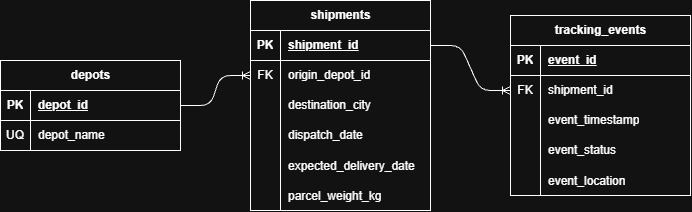

The diagram above was exported from draw.io. Its source (the exported page's mxGraphModel, read from the mxfile embedded in the PNG):
<mxGraphModel dx="955" dy="449" grid="1" gridSize="10" guides="1" tooltips="1" connect="1" arrows="1" fold="1" page="1" pageScale="1" pageWidth="827" pageHeight="1169" math="0" shadow="0">
  <root>
    <mxCell id="0" />
    <mxCell id="1" parent="0" />
    <mxCell id="v8w3TS_5rN2UakegFzII-1" parent="1" style="shape=table;startSize=30;container=1;collapsible=1;childLayout=tableLayout;fixedRows=1;rowLines=0;fontStyle=1;align=center;resizeLast=1;html=1;" value="depots" vertex="1">
      <mxGeometry height="90" width="180" x="69" y="540" as="geometry" />
    </mxCell>
    <mxCell id="v8w3TS_5rN2UakegFzII-2" parent="v8w3TS_5rN2UakegFzII-1" style="shape=tableRow;horizontal=0;startSize=0;swimlaneHead=0;swimlaneBody=0;fillColor=none;collapsible=0;dropTarget=0;points=[[0,0.5],[1,0.5]];portConstraint=eastwest;top=0;left=0;right=0;bottom=1;" value="" vertex="1">
      <mxGeometry height="30" width="180" y="30" as="geometry" />
    </mxCell>
    <mxCell id="v8w3TS_5rN2UakegFzII-3" parent="v8w3TS_5rN2UakegFzII-2" style="shape=partialRectangle;connectable=0;fillColor=none;top=0;left=0;bottom=0;right=0;fontStyle=1;overflow=hidden;whiteSpace=wrap;html=1;" value="PK" vertex="1">
      <mxGeometry height="30" width="30" as="geometry">
        <mxRectangle height="30" width="30" as="alternateBounds" />
      </mxGeometry>
    </mxCell>
    <mxCell id="v8w3TS_5rN2UakegFzII-4" parent="v8w3TS_5rN2UakegFzII-2" style="shape=partialRectangle;connectable=0;fillColor=none;top=0;left=0;bottom=0;right=0;align=left;spacingLeft=6;fontStyle=5;overflow=hidden;whiteSpace=wrap;html=1;" value="depot_id" vertex="1">
      <mxGeometry height="30" width="150" x="30" as="geometry">
        <mxRectangle height="30" width="150" as="alternateBounds" />
      </mxGeometry>
    </mxCell>
    <mxCell id="v8w3TS_5rN2UakegFzII-5" parent="v8w3TS_5rN2UakegFzII-1" style="shape=tableRow;horizontal=0;startSize=0;swimlaneHead=0;swimlaneBody=0;fillColor=none;collapsible=0;dropTarget=0;points=[[0,0.5],[1,0.5]];portConstraint=eastwest;top=0;left=0;right=0;bottom=0;" value="" vertex="1">
      <mxGeometry height="30" width="180" y="60" as="geometry" />
    </mxCell>
    <mxCell id="v8w3TS_5rN2UakegFzII-6" parent="v8w3TS_5rN2UakegFzII-5" style="shape=partialRectangle;connectable=0;fillColor=none;top=0;left=0;bottom=0;right=0;editable=1;overflow=hidden;whiteSpace=wrap;html=1;" value="UQ" vertex="1">
      <mxGeometry height="30" width="30" as="geometry">
        <mxRectangle height="30" width="30" as="alternateBounds" />
      </mxGeometry>
    </mxCell>
    <mxCell id="v8w3TS_5rN2UakegFzII-7" parent="v8w3TS_5rN2UakegFzII-5" style="shape=partialRectangle;connectable=0;fillColor=none;top=0;left=0;bottom=0;right=0;align=left;spacingLeft=6;overflow=hidden;whiteSpace=wrap;html=1;" value="depot_name" vertex="1">
      <mxGeometry height="30" width="150" x="30" as="geometry">
        <mxRectangle height="30" width="150" as="alternateBounds" />
      </mxGeometry>
    </mxCell>
    <mxCell id="v8w3TS_5rN2UakegFzII-14" parent="1" style="shape=table;startSize=30;container=1;collapsible=1;childLayout=tableLayout;fixedRows=1;rowLines=0;fontStyle=1;align=center;resizeLast=1;html=1;" value="shipments" vertex="1">
      <mxGeometry height="210" width="180" x="319" y="480" as="geometry" />
    </mxCell>
    <mxCell id="v8w3TS_5rN2UakegFzII-15" parent="v8w3TS_5rN2UakegFzII-14" style="shape=tableRow;horizontal=0;startSize=0;swimlaneHead=0;swimlaneBody=0;fillColor=none;collapsible=0;dropTarget=0;points=[[0,0.5],[1,0.5]];portConstraint=eastwest;top=0;left=0;right=0;bottom=1;" value="" vertex="1">
      <mxGeometry height="30" width="180" y="30" as="geometry" />
    </mxCell>
    <mxCell id="v8w3TS_5rN2UakegFzII-16" parent="v8w3TS_5rN2UakegFzII-15" style="shape=partialRectangle;connectable=0;fillColor=none;top=0;left=0;bottom=0;right=0;fontStyle=1;overflow=hidden;whiteSpace=wrap;html=1;" value="PK" vertex="1">
      <mxGeometry height="30" width="30" as="geometry">
        <mxRectangle height="30" width="30" as="alternateBounds" />
      </mxGeometry>
    </mxCell>
    <mxCell id="v8w3TS_5rN2UakegFzII-17" parent="v8w3TS_5rN2UakegFzII-15" style="shape=partialRectangle;connectable=0;fillColor=none;top=0;left=0;bottom=0;right=0;align=left;spacingLeft=6;fontStyle=5;overflow=hidden;whiteSpace=wrap;html=1;" value="shipment_id" vertex="1">
      <mxGeometry height="30" width="150" x="30" as="geometry">
        <mxRectangle height="30" width="150" as="alternateBounds" />
      </mxGeometry>
    </mxCell>
    <mxCell id="v8w3TS_5rN2UakegFzII-18" parent="v8w3TS_5rN2UakegFzII-14" style="shape=tableRow;horizontal=0;startSize=0;swimlaneHead=0;swimlaneBody=0;fillColor=none;collapsible=0;dropTarget=0;points=[[0,0.5],[1,0.5]];portConstraint=eastwest;top=0;left=0;right=0;bottom=0;" value="" vertex="1">
      <mxGeometry height="30" width="180" y="60" as="geometry" />
    </mxCell>
    <mxCell id="v8w3TS_5rN2UakegFzII-19" parent="v8w3TS_5rN2UakegFzII-18" style="shape=partialRectangle;connectable=0;fillColor=none;top=0;left=0;bottom=0;right=0;editable=1;overflow=hidden;whiteSpace=wrap;html=1;" value="FK" vertex="1">
      <mxGeometry height="30" width="30" as="geometry">
        <mxRectangle height="30" width="30" as="alternateBounds" />
      </mxGeometry>
    </mxCell>
    <mxCell id="v8w3TS_5rN2UakegFzII-20" parent="v8w3TS_5rN2UakegFzII-18" style="shape=partialRectangle;connectable=0;fillColor=none;top=0;left=0;bottom=0;right=0;align=left;spacingLeft=6;overflow=hidden;whiteSpace=wrap;html=1;" value="origin_depot_id" vertex="1">
      <mxGeometry height="30" width="150" x="30" as="geometry">
        <mxRectangle height="30" width="150" as="alternateBounds" />
      </mxGeometry>
    </mxCell>
    <mxCell id="v8w3TS_5rN2UakegFzII-21" parent="v8w3TS_5rN2UakegFzII-14" style="shape=tableRow;horizontal=0;startSize=0;swimlaneHead=0;swimlaneBody=0;fillColor=none;collapsible=0;dropTarget=0;points=[[0,0.5],[1,0.5]];portConstraint=eastwest;top=0;left=0;right=0;bottom=0;" value="" vertex="1">
      <mxGeometry height="30" width="180" y="90" as="geometry" />
    </mxCell>
    <mxCell id="v8w3TS_5rN2UakegFzII-22" parent="v8w3TS_5rN2UakegFzII-21" style="shape=partialRectangle;connectable=0;fillColor=none;top=0;left=0;bottom=0;right=0;editable=1;overflow=hidden;whiteSpace=wrap;html=1;" value="" vertex="1">
      <mxGeometry height="30" width="30" as="geometry">
        <mxRectangle height="30" width="30" as="alternateBounds" />
      </mxGeometry>
    </mxCell>
    <mxCell id="v8w3TS_5rN2UakegFzII-23" parent="v8w3TS_5rN2UakegFzII-21" style="shape=partialRectangle;connectable=0;fillColor=none;top=0;left=0;bottom=0;right=0;align=left;spacingLeft=6;overflow=hidden;whiteSpace=wrap;html=1;" value="destination_city" vertex="1">
      <mxGeometry height="30" width="150" x="30" as="geometry">
        <mxRectangle height="30" width="150" as="alternateBounds" />
      </mxGeometry>
    </mxCell>
    <mxCell id="v8w3TS_5rN2UakegFzII-24" parent="v8w3TS_5rN2UakegFzII-14" style="shape=tableRow;horizontal=0;startSize=0;swimlaneHead=0;swimlaneBody=0;fillColor=none;collapsible=0;dropTarget=0;points=[[0,0.5],[1,0.5]];portConstraint=eastwest;top=0;left=0;right=0;bottom=0;" value="" vertex="1">
      <mxGeometry height="30" width="180" y="120" as="geometry" />
    </mxCell>
    <mxCell id="v8w3TS_5rN2UakegFzII-25" parent="v8w3TS_5rN2UakegFzII-24" style="shape=partialRectangle;connectable=0;fillColor=none;top=0;left=0;bottom=0;right=0;editable=1;overflow=hidden;whiteSpace=wrap;html=1;" value="" vertex="1">
      <mxGeometry height="30" width="30" as="geometry">
        <mxRectangle height="30" width="30" as="alternateBounds" />
      </mxGeometry>
    </mxCell>
    <mxCell id="v8w3TS_5rN2UakegFzII-26" parent="v8w3TS_5rN2UakegFzII-24" style="shape=partialRectangle;connectable=0;fillColor=none;top=0;left=0;bottom=0;right=0;align=left;spacingLeft=6;overflow=hidden;whiteSpace=wrap;html=1;" value="dispatch_date" vertex="1">
      <mxGeometry height="30" width="150" x="30" as="geometry">
        <mxRectangle height="30" width="150" as="alternateBounds" />
      </mxGeometry>
    </mxCell>
    <mxCell id="v8w3TS_5rN2UakegFzII-27" parent="v8w3TS_5rN2UakegFzII-14" style="shape=tableRow;horizontal=0;startSize=0;swimlaneHead=0;swimlaneBody=0;fillColor=none;collapsible=0;dropTarget=0;points=[[0,0.5],[1,0.5]];portConstraint=eastwest;top=0;left=0;right=0;bottom=0;" value="" vertex="1">
      <mxGeometry height="30" width="180" y="150" as="geometry" />
    </mxCell>
    <mxCell id="v8w3TS_5rN2UakegFzII-28" parent="v8w3TS_5rN2UakegFzII-27" style="shape=partialRectangle;connectable=0;fillColor=none;top=0;left=0;bottom=0;right=0;editable=1;overflow=hidden;" value="" vertex="1">
      <mxGeometry height="30" width="30" as="geometry">
        <mxRectangle height="30" width="30" as="alternateBounds" />
      </mxGeometry>
    </mxCell>
    <mxCell id="v8w3TS_5rN2UakegFzII-29" parent="v8w3TS_5rN2UakegFzII-27" style="shape=partialRectangle;connectable=0;fillColor=none;top=0;left=0;bottom=0;right=0;align=left;spacingLeft=6;overflow=hidden;" value="expected_delivery_date" vertex="1">
      <mxGeometry height="30" width="150" x="30" as="geometry">
        <mxRectangle height="30" width="150" as="alternateBounds" />
      </mxGeometry>
    </mxCell>
    <mxCell id="v8w3TS_5rN2UakegFzII-30" parent="v8w3TS_5rN2UakegFzII-14" style="shape=tableRow;horizontal=0;startSize=0;swimlaneHead=0;swimlaneBody=0;fillColor=none;collapsible=0;dropTarget=0;points=[[0,0.5],[1,0.5]];portConstraint=eastwest;top=0;left=0;right=0;bottom=0;" value="" vertex="1">
      <mxGeometry height="30" width="180" y="180" as="geometry" />
    </mxCell>
    <mxCell id="v8w3TS_5rN2UakegFzII-31" parent="v8w3TS_5rN2UakegFzII-30" style="shape=partialRectangle;connectable=0;fillColor=none;top=0;left=0;bottom=0;right=0;editable=1;overflow=hidden;" value="" vertex="1">
      <mxGeometry height="30" width="30" as="geometry">
        <mxRectangle height="30" width="30" as="alternateBounds" />
      </mxGeometry>
    </mxCell>
    <mxCell id="v8w3TS_5rN2UakegFzII-32" parent="v8w3TS_5rN2UakegFzII-30" style="shape=partialRectangle;connectable=0;fillColor=none;top=0;left=0;bottom=0;right=0;align=left;spacingLeft=6;overflow=hidden;" value="parcel_weight_kg" vertex="1">
      <mxGeometry height="30" width="150" x="30" as="geometry">
        <mxRectangle height="30" width="150" as="alternateBounds" />
      </mxGeometry>
    </mxCell>
    <mxCell id="v8w3TS_5rN2UakegFzII-33" parent="1" style="shape=table;startSize=30;container=1;collapsible=1;childLayout=tableLayout;fixedRows=1;rowLines=0;fontStyle=1;align=center;resizeLast=1;html=1;" value="tracking_events" vertex="1">
      <mxGeometry height="180" width="180" x="579" y="495" as="geometry" />
    </mxCell>
    <mxCell id="v8w3TS_5rN2UakegFzII-34" parent="v8w3TS_5rN2UakegFzII-33" style="shape=tableRow;horizontal=0;startSize=0;swimlaneHead=0;swimlaneBody=0;fillColor=none;collapsible=0;dropTarget=0;points=[[0,0.5],[1,0.5]];portConstraint=eastwest;top=0;left=0;right=0;bottom=1;" value="" vertex="1">
      <mxGeometry height="30" width="180" y="30" as="geometry" />
    </mxCell>
    <mxCell id="v8w3TS_5rN2UakegFzII-35" parent="v8w3TS_5rN2UakegFzII-34" style="shape=partialRectangle;connectable=0;fillColor=none;top=0;left=0;bottom=0;right=0;fontStyle=1;overflow=hidden;whiteSpace=wrap;html=1;" value="PK" vertex="1">
      <mxGeometry height="30" width="30" as="geometry">
        <mxRectangle height="30" width="30" as="alternateBounds" />
      </mxGeometry>
    </mxCell>
    <mxCell id="v8w3TS_5rN2UakegFzII-36" parent="v8w3TS_5rN2UakegFzII-34" style="shape=partialRectangle;connectable=0;fillColor=none;top=0;left=0;bottom=0;right=0;align=left;spacingLeft=6;fontStyle=5;overflow=hidden;whiteSpace=wrap;html=1;" value="event_id" vertex="1">
      <mxGeometry height="30" width="150" x="30" as="geometry">
        <mxRectangle height="30" width="150" as="alternateBounds" />
      </mxGeometry>
    </mxCell>
    <mxCell id="v8w3TS_5rN2UakegFzII-37" parent="v8w3TS_5rN2UakegFzII-33" style="shape=tableRow;horizontal=0;startSize=0;swimlaneHead=0;swimlaneBody=0;fillColor=none;collapsible=0;dropTarget=0;points=[[0,0.5],[1,0.5]];portConstraint=eastwest;top=0;left=0;right=0;bottom=0;" value="" vertex="1">
      <mxGeometry height="30" width="180" y="60" as="geometry" />
    </mxCell>
    <mxCell id="v8w3TS_5rN2UakegFzII-38" parent="v8w3TS_5rN2UakegFzII-37" style="shape=partialRectangle;connectable=0;fillColor=none;top=0;left=0;bottom=0;right=0;editable=1;overflow=hidden;whiteSpace=wrap;html=1;" value="FK" vertex="1">
      <mxGeometry height="30" width="30" as="geometry">
        <mxRectangle height="30" width="30" as="alternateBounds" />
      </mxGeometry>
    </mxCell>
    <mxCell id="v8w3TS_5rN2UakegFzII-39" parent="v8w3TS_5rN2UakegFzII-37" style="shape=partialRectangle;connectable=0;fillColor=none;top=0;left=0;bottom=0;right=0;align=left;spacingLeft=6;overflow=hidden;whiteSpace=wrap;html=1;" value="shipment_id" vertex="1">
      <mxGeometry height="30" width="150" x="30" as="geometry">
        <mxRectangle height="30" width="150" as="alternateBounds" />
      </mxGeometry>
    </mxCell>
    <mxCell id="v8w3TS_5rN2UakegFzII-40" parent="v8w3TS_5rN2UakegFzII-33" style="shape=tableRow;horizontal=0;startSize=0;swimlaneHead=0;swimlaneBody=0;fillColor=none;collapsible=0;dropTarget=0;points=[[0,0.5],[1,0.5]];portConstraint=eastwest;top=0;left=0;right=0;bottom=0;" value="" vertex="1">
      <mxGeometry height="30" width="180" y="90" as="geometry" />
    </mxCell>
    <mxCell id="v8w3TS_5rN2UakegFzII-41" parent="v8w3TS_5rN2UakegFzII-40" style="shape=partialRectangle;connectable=0;fillColor=none;top=0;left=0;bottom=0;right=0;editable=1;overflow=hidden;whiteSpace=wrap;html=1;" value="" vertex="1">
      <mxGeometry height="30" width="30" as="geometry">
        <mxRectangle height="30" width="30" as="alternateBounds" />
      </mxGeometry>
    </mxCell>
    <mxCell id="v8w3TS_5rN2UakegFzII-42" parent="v8w3TS_5rN2UakegFzII-40" style="shape=partialRectangle;connectable=0;fillColor=none;top=0;left=0;bottom=0;right=0;align=left;spacingLeft=6;overflow=hidden;whiteSpace=wrap;html=1;" value="event_timestamp" vertex="1">
      <mxGeometry height="30" width="150" x="30" as="geometry">
        <mxRectangle height="30" width="150" as="alternateBounds" />
      </mxGeometry>
    </mxCell>
    <mxCell id="v8w3TS_5rN2UakegFzII-43" parent="v8w3TS_5rN2UakegFzII-33" style="shape=tableRow;horizontal=0;startSize=0;swimlaneHead=0;swimlaneBody=0;fillColor=none;collapsible=0;dropTarget=0;points=[[0,0.5],[1,0.5]];portConstraint=eastwest;top=0;left=0;right=0;bottom=0;" value="" vertex="1">
      <mxGeometry height="30" width="180" y="120" as="geometry" />
    </mxCell>
    <mxCell id="v8w3TS_5rN2UakegFzII-44" parent="v8w3TS_5rN2UakegFzII-43" style="shape=partialRectangle;connectable=0;fillColor=none;top=0;left=0;bottom=0;right=0;editable=1;overflow=hidden;whiteSpace=wrap;html=1;" value="" vertex="1">
      <mxGeometry height="30" width="30" as="geometry">
        <mxRectangle height="30" width="30" as="alternateBounds" />
      </mxGeometry>
    </mxCell>
    <mxCell id="v8w3TS_5rN2UakegFzII-45" parent="v8w3TS_5rN2UakegFzII-43" style="shape=partialRectangle;connectable=0;fillColor=none;top=0;left=0;bottom=0;right=0;align=left;spacingLeft=6;overflow=hidden;whiteSpace=wrap;html=1;" value="event_status" vertex="1">
      <mxGeometry height="30" width="150" x="30" as="geometry">
        <mxRectangle height="30" width="150" as="alternateBounds" />
      </mxGeometry>
    </mxCell>
    <mxCell id="v8w3TS_5rN2UakegFzII-48" parent="v8w3TS_5rN2UakegFzII-33" style="shape=tableRow;horizontal=0;startSize=0;swimlaneHead=0;swimlaneBody=0;fillColor=none;collapsible=0;dropTarget=0;points=[[0,0.5],[1,0.5]];portConstraint=eastwest;top=0;left=0;right=0;bottom=0;" value="" vertex="1">
      <mxGeometry height="30" width="180" y="150" as="geometry" />
    </mxCell>
    <mxCell id="v8w3TS_5rN2UakegFzII-49" parent="v8w3TS_5rN2UakegFzII-48" style="shape=partialRectangle;connectable=0;fillColor=none;top=0;left=0;bottom=0;right=0;editable=1;overflow=hidden;" value="" vertex="1">
      <mxGeometry height="30" width="30" as="geometry">
        <mxRectangle height="30" width="30" as="alternateBounds" />
      </mxGeometry>
    </mxCell>
    <mxCell id="v8w3TS_5rN2UakegFzII-50" parent="v8w3TS_5rN2UakegFzII-48" style="shape=partialRectangle;connectable=0;fillColor=none;top=0;left=0;bottom=0;right=0;align=left;spacingLeft=6;overflow=hidden;" value="event_location" vertex="1">
      <mxGeometry height="30" width="150" x="30" as="geometry">
        <mxRectangle height="30" width="150" as="alternateBounds" />
      </mxGeometry>
    </mxCell>
    <mxCell id="v8w3TS_5rN2UakegFzII-46" edge="1" parent="1" source="v8w3TS_5rN2UakegFzII-2" style="edgeStyle=entityRelationEdgeStyle;fontSize=12;html=1;endArrow=ERoneToMany;rounded=1;strokeColor=default;align=center;verticalAlign=middle;fontFamily=Helvetica;fontColor=default;labelBackgroundColor=default;curved=0;followTerminals=0;" target="v8w3TS_5rN2UakegFzII-18" value="">
      <mxGeometry height="100" relative="1" width="100" as="geometry">
        <mxPoint x="139" y="800" as="sourcePoint" />
        <mxPoint x="239" y="700" as="targetPoint" />
      </mxGeometry>
    </mxCell>
    <mxCell id="v8w3TS_5rN2UakegFzII-47" edge="1" parent="1" source="v8w3TS_5rN2UakegFzII-15" style="edgeStyle=entityRelationEdgeStyle;fontSize=12;html=1;endArrow=ERoneToMany;rounded=1;strokeColor=default;align=center;verticalAlign=middle;fontFamily=Helvetica;fontColor=default;labelBackgroundColor=default;curved=0;followTerminals=0;" target="v8w3TS_5rN2UakegFzII-37" value="">
      <mxGeometry height="100" relative="1" width="100" as="geometry">
        <mxPoint x="389" y="740" as="sourcePoint" />
        <mxPoint x="489" y="640" as="targetPoint" />
      </mxGeometry>
    </mxCell>
  </root>
</mxGraphModel>